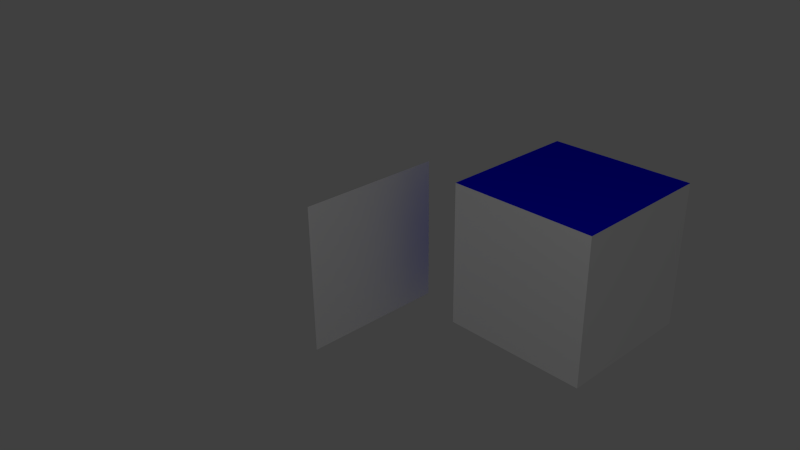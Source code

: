 # Source: apply_texture.blend  (saved by Blender 2.70.0; exported with 4.5.12 LTS)
import bpy
from mathutils import Matrix  # noqa: F401  (used for matrix-valued properties, if any)

bpy.ops.wm.read_factory_settings(use_empty=True)
scene = bpy.context.scene
scene.name = 'Scene'

# ---- collections
col_collection_1 = bpy.data.collections.new('Collection 1'); scene.collection.children.link(col_collection_1)

# ---- materials (node trees are filled in below, after node groups)
mat_farbverlauf = bpy.data.materials.new('Farbverlauf')
mat_farbverlauf.alpha_threshold = 0.0
mat_farbverlauf.use_transparent_shadow = False
mat_farbverlauf.preview_render_type = 'CUBE'
mat_farbverlauf.diffuse_color = (1.0, 1.0, 1.0, 1.0)
mat_farbverlauf.roughness = 0.5
mat_farbverlauf.line_color = (0.0, 0.0, 0.0, 1.0)
mat_blue = bpy.data.materials.new('Blue')
mat_blue.alpha_threshold = 0.0
mat_blue.use_transparent_shadow = False
mat_blue.diffuse_color = (0.0, 0.0, 1.0, 1.0)
mat_blue.roughness = 0.5
mat_blue.line_color = (0.0, 0.0, 0.0, 1.0)

# ---- material node trees

# ---- world
world_world = bpy.data.worlds.new('World'); scene.world = world_world
world_world.color = (0.05088, 0.05088, 0.05088)
world_world.use_sun_shadow = False
world_world.sun_shadow_jitter_overblur = 0.0
world_world.cycles.sampling_method = 'MANUAL'
world_world.cycles.sample_map_resolution = 256

# ---- cameras
cam_camera = bpy.data.cameras.new('Camera')
cam_camera.clip_end = 100.0
cam_camera.lens = 35.0
cam_camera.sensor_width = 32.0
cam_camera.sensor_height = 18.0
cam_camera.ortho_scale = 7.314
cam_camera.dof.focus_distance = 0.0
cam_camera.dof.aperture_fstop = 128.0

# ---- lights
light_lamp = bpy.data.lights.new('Lamp', 'POINT')
light_lamp.transmission_factor = 0.0
light_lamp.cutoff_distance = 30.0
light_lamp.energy = 100.0
light_lamp.shadow_buffer_clip_start = 1.001
light_lamp.shadow_soft_size = 0.1
light_lamp.shadow_maximum_resolution = 0.006
light_lamp.use_absolute_resolution = True
light_lamp.cycles.use_multiple_importance_sampling = False

# ---- meshes
me_cube = bpy.data.meshes.new('Cube')
me_cube.from_pydata([(-1.0, -1.0, 1.048), (-1.0, 1.0, 1.048), (1.0, 1.0, 1.048), (1.0, -1.0, 1.048), (-1.0, -1.0, 3.048), (-1.0, 1.0, 3.048), (1.0, 1.0, 3.048), (1.0, -1.0, 3.048)], [], [(4, 5, 1, 0), (5, 6, 2, 1), (6, 7, 3, 2), (7, 4, 0, 3), (0, 1, 2, 3), (7, 6, 5, 4)])
me_cube.polygons.foreach_set('material_index', [1, 1, 0, 0, 1, 1])
me_cube.materials.append(mat_farbverlauf)
me_cube.materials.append(mat_blue)
me_cube.use_remesh_preserve_volume = False
me_cube.use_remesh_preserve_attributes = False
me_cube.use_mirror_vertex_groups = False
me_cube.update()
me_plane = bpy.data.meshes.new('Plane')
me_plane.from_pydata([(-1.0, -1.0, 0.0), (1.0, -1.0, 0.0), (-1.0, 1.0, 0.0), (1.0, 1.0, 0.0)], [], [(0, 1, 3, 2)])
me_plane.materials.append(mat_farbverlauf)
me_plane.use_remesh_preserve_volume = False
me_plane.use_remesh_preserve_attributes = False
me_plane.use_mirror_vertex_groups = False
me_plane.update()

# ---- objects
ob_cube = bpy.data.objects.new('Cube', me_cube)
ob_plane = bpy.data.objects.new('Plane', me_plane)
ob_lamp = bpy.data.objects.new('Lamp', light_lamp)
ob_camera = bpy.data.objects.new('Camera', cam_camera)

# ---- transforms, parenting, visibility, modifiers, constraints
ob_cube.location = (1.812, 1.644, -1.994)
ob_cube.lineart.crease_threshold = 0.0
ob_plane.location = (0.0, 0.0, 0.0)
ob_plane.rotation_euler = (3.142, -1.571, 0.0)
ob_plane.lineart.crease_threshold = 0.0
ob_lamp.location = (4.076, -4.405, 5.904)
ob_lamp.rotation_euler = (0.6503, 0.05522, 1.866)
ob_lamp.lock_rotations_4d = False
ob_lamp.empty_display_type = 'ARROWS'
ob_lamp.color = (0.0, 0.0, 0.0, 0.0)
ob_lamp.lineart.crease_threshold = 0.0
ob_camera.location = (7.481, -6.508, 5.344)
ob_camera.rotation_euler = (1.109, 0.01082, 0.8149)
ob_camera.lock_rotations_4d = False
ob_camera.empty_display_type = 'ARROWS'
ob_camera.color = (0.0, 0.0, 0.0, 0.0)
ob_camera.display_type = 'WIRE'
ob_camera.lineart.crease_threshold = 0.0

# ---- collection membership
col_collection_1.objects.link(ob_cube)
col_collection_1.objects.link(ob_plane)
col_collection_1.objects.link(ob_lamp)
col_collection_1.objects.link(ob_camera)

# ---- scene / render settings (as saved in the file)
scene.camera = ob_camera
scene.frame_start = 1; scene.frame_end = 250; scene.frame_set(1)
scene.render.engine = 'BLENDER_EEVEE_NEXT'
scene.render.resolution_percentage = 50
scene.render.dither_intensity = 0.0
scene.cycles.use_denoising = False
scene.cycles.samples = 10
scene.cycles.sampling_pattern = 'TABULATED_SOBOL'
scene.cycles.light_sampling_threshold = 0.0
scene.cycles.use_adaptive_sampling = False
scene.cycles.use_light_tree = False
scene.cycles.blur_glossy = 0.0
scene.cycles.volume_bounces = 1
scene.cycles.pixel_filter_type = 'GAUSSIAN'
scene.cycles.sample_clamp_indirect = 0.0
scene.view_settings.view_transform = 'Standard'
bpy.context.view_layer.update()
